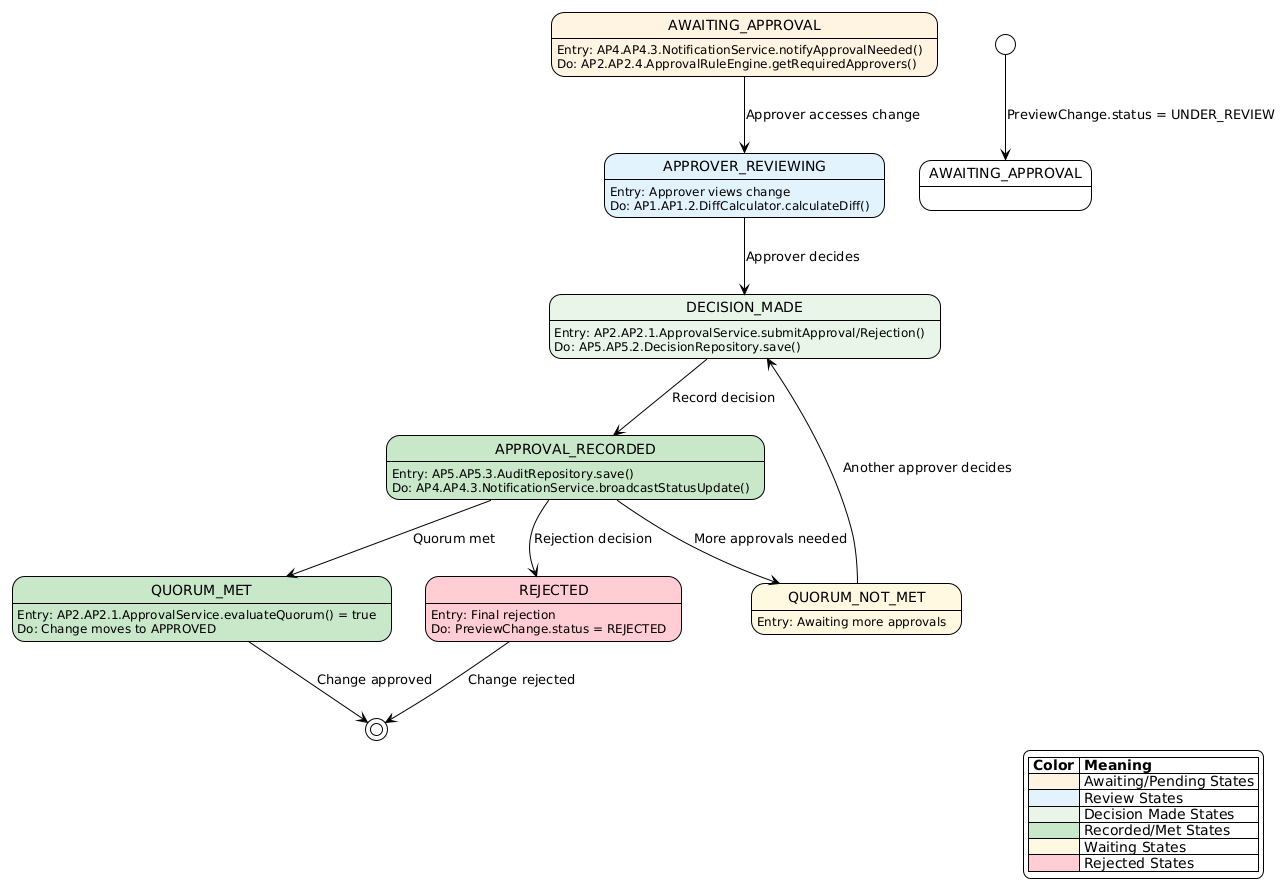

The diagram above was rendered by PlantUML. Its source (embedded in the PNG):
@startuml
!theme plain
skinparam backgroundColor #FEFEFE

' ==================== LEGEND ====================
legend right
    |= Color |= Meaning |
    | <#FFF3E0> | Awaiting/Pending States |
    | <#E3F2FD> | Review States |
    | <#E8F5E9> | Decision Made States |
    | <#C8E6C9> | Recorded/Met States |
    | <#FFF8E1> | Waiting States |
    | <#FFCDD2> | Rejected States |
endlegend

[*] --> AWAITING_APPROVAL : PreviewChange.status = UNDER_REVIEW

state "AWAITING_APPROVAL" as AA #FFF3E0 {
    AA : Entry: AP4.AP4.3.NotificationService.notifyApprovalNeeded()
    AA : Do: AP2.AP2.4.ApprovalRuleEngine.getRequiredApprovers()
}

state "APPROVER_REVIEWING" as AR #E3F2FD {
    AR : Entry: Approver views change
    AR : Do: AP1.AP1.2.DiffCalculator.calculateDiff()
}

state "DECISION_MADE" as DM #E8F5E9 {
    DM : Entry: AP2.AP2.1.ApprovalService.submitApproval/Rejection()
    DM : Do: AP5.AP5.2.DecisionRepository.save()
}

state "APPROVAL_RECORDED" as ARC #C8E6C9 {
    ARC : Entry: AP5.AP5.3.AuditRepository.save()
    ARC : Do: AP4.AP4.3.NotificationService.broadcastStatusUpdate()
}

state "QUORUM_NOT_MET" as QNM #FFF8E1 {
    QNM : Entry: Awaiting more approvals
}

state "QUORUM_MET" as QM #C8E6C9 {
    QM : Entry: AP2.AP2.1.ApprovalService.evaluateQuorum() = true
    QM : Do: Change moves to APPROVED
}

state "REJECTED" as RJ #FFCDD2 {
    RJ : Entry: Final rejection
    RJ : Do: PreviewChange.status = REJECTED
}

AA --> AR : Approver accesses change
AR --> DM : Approver decides
DM --> ARC : Record decision
ARC --> QNM : More approvals needed
ARC --> QM : Quorum met
ARC --> RJ : Rejection decision
QNM --> DM : Another approver decides
QM --> [*] : Change approved
RJ --> [*] : Change rejected
@enduml